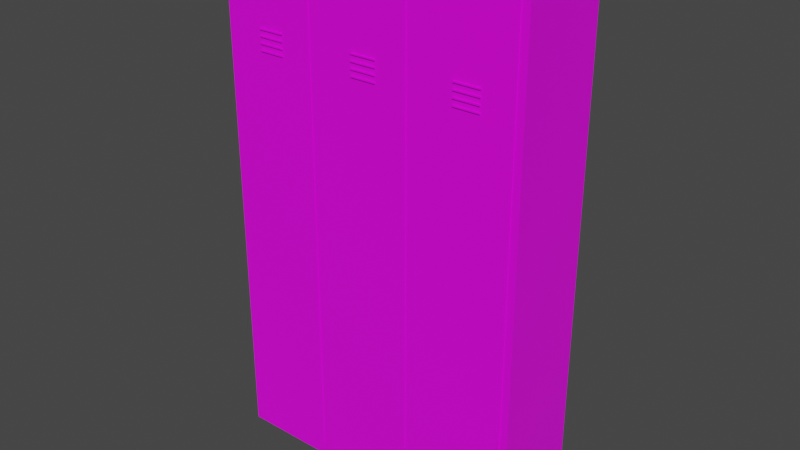 # Source: Locker.blend  (saved by Blender 2.82.7; exported with 4.5.12 LTS)
import bpy
from mathutils import Matrix  # noqa: F401  (used for matrix-valued properties, if any)

bpy.ops.wm.read_factory_settings(use_empty=True)
scene = bpy.context.scene
scene.name = 'Scene'

# ---- collections
col_collection = bpy.data.collections.new('Collection'); scene.collection.children.link(col_collection)

# ---- images (referenced by path relative to the original .blend; pixels are not part of the script)
import os
ASSET_DIR = os.environ.get("B2B_ASSET_DIR", "")  # directory of the original .blend (textures are referenced by path, not embedded)
HERE = os.path.dirname(os.path.abspath(__file__))  # packed textures are extracted next to this script under _unpacked/

def load_image(name, relpath, width, height, colorspace="sRGB"):
    """Load a texture the original file referenced (path relative to the .blend, or extracted next to this script)."""
    p = next((c for c in (os.path.join(HERE, relpath), os.path.join(ASSET_DIR, relpath)) if relpath and os.path.exists(c)), "")
    if p:
        img = bpy.data.images.load(p, check_existing=True)
        img.name = name
    else:  # same state as the original file: an image datablock whose file is absent (Cycles renders it pink)
        img = bpy.data.images.new(name, width, height)
        img.source = "FILE"
        img.filepath = "//" + (relpath or name)
    img.colorspace_settings.name = colorspace
    return img
img_casier1_png = load_image('casier1.png', 'casier1.png', 1024, 1024, 'sRGB')

# ---- materials (node trees are filled in below, after node groups)
mat_material = bpy.data.materials.new('Material')
mat_material.alpha_threshold = 0.0
mat_material.use_transparent_shadow = False
mat_material.line_color = (0.0, 0.0, 0.0, 1.0)

# ---- material node trees
mat_material.use_nodes = True; mat_material.node_tree.nodes.clear()
_N = mat_material.node_tree.nodes; _L = mat_material.node_tree.links
n0 = _N.new('ShaderNodeOutputMaterial'); n0.name = 'Material Output'; n0.location = (300, 300)
n1 = _N.new('ShaderNodeBsdfPrincipled'); n1.name = 'Principled BSDF'; n1.location = (10, 300)
n1.distribution = 'GGX'
n1.subsurface_method = 'BURLEY'
n1.inputs[2].default_value = 0.4
n1.inputs[3].default_value = 1.45
n1.inputs[27].default_value = (0.0, 0.0, 0.0, 1.0)
n1.inputs[28].default_value = 1.0
n2 = _N.new('ShaderNodeTexImage'); n2.name = 'Image Texture'; n2.location = (-280, 275)
n2.image = img_casier1_png
_L.new(n1.outputs[0], n0.inputs[0])
_L.new(n2.outputs[0], n1.inputs[0])
n0.is_active_output = True

# ---- world
world_world = bpy.data.worlds.new('World'); scene.world = world_world
world_world.use_nodes = True; world_world.node_tree.nodes.clear()
_N = world_world.node_tree.nodes; _L = world_world.node_tree.links
n0 = _N.new('ShaderNodeOutputWorld'); n0.name = 'World Output'; n0.location = (300, 300)
n1 = _N.new('ShaderNodeBackground'); n1.name = 'Background'; n1.location = (10, 300)
n1.inputs[0].default_value = (0.05088, 0.05088, 0.05088, 1.0)
_L.new(n1.outputs[0], n0.inputs[0])
n0.is_active_output = True
world_world.color = (0.05088, 0.05088, 0.05088)
world_world.use_sun_shadow = False
world_world.sun_shadow_jitter_overblur = 0.0

# ---- meshes
me_cube_002 = bpy.data.meshes.new('Cube.002')
me_cube_002.from_pydata([(1.0, 0.18, 1.0), (1.0, 0.18, -1.0), (1.0, -0.18, 1.0), (1.0, -0.18, -1.0), (0.6, 0.18, 1.0), (0.6, 0.18, -1.0), (0.6, -0.18, 1.0), (0.6, -0.18, -1.0), (0.6, -0.18, 1.0), (0.6, -0.18, 0.95), (1.0, -0.18, 0.95), (0.6, -0.18, 0.95), (0.63, -0.18, 0.95), (1.0, -0.18, 0.95), (0.97, -0.18, 0.95), (0.6, -0.18, -0.95), (1.0, -0.18, -0.95), (0.63, -0.18, -0.95), (0.97, -0.18, -0.95), (0.63, -0.1822, 0.95), (0.97, -0.1822, 0.95), (0.63, -0.1822, -0.95), (0.97, -0.1822, -0.95), (0.75, -0.1822, 0.65), (0.85, -0.1822, 0.65), (0.75, -0.1822, 0.655), (0.85, -0.1822, 0.655), (0.75, -0.1822, 0.65), (0.85, -0.1822, 0.65), (0.75, -0.1822, 0.655), (0.85, -0.1822, 0.655), (0.75, -0.1822, 0.65), (0.85, -0.1822, 0.65), (0.75, -0.1822, 0.655), (0.85, -0.1822, 0.655), (0.75, -0.1822, 0.65), (0.85, -0.1822, 0.65), (0.75, -0.1822, 0.655), (0.85, -0.1822, 0.655), (0.75, -0.1822, 0.65), (0.85, -0.1822, 0.65), (0.75, -0.1822, 0.655), (0.85, -0.1822, 0.655), (0.75, -0.1822, 0.65), (0.85, -0.1822, 0.65), (0.75, -0.1822, 0.655), (0.85, -0.1822, 0.655), (0.75, -0.1822, 0.65), (0.85, -0.1822, 0.65), (0.75, -0.1822, 0.655), (0.85, -0.1822, 0.655), (0.75, -0.1822, 0.65), (0.85, -0.1822, 0.65), (0.75, -0.1822, 0.655), (0.85, -0.1822, 0.655), (0.75, -0.1822, 0.65), (0.85, -0.1822, 0.65), (0.75, -0.1822, 0.655), (0.85, -0.1822, 0.655), (0.75, -0.1872, 0.65), (0.85, -0.1872, 0.65), (0.75, -0.1872, 0.655), (0.85, -0.1872, 0.655), (0.75, -0.1822, 0.625), (0.85, -0.1822, 0.625), (0.75, -0.1822, 0.63), (0.85, -0.1822, 0.63), (0.75, -0.1822, 0.625), (0.85, -0.1822, 0.625), (0.75, -0.1822, 0.63), (0.85, -0.1822, 0.63), (0.75, -0.1872, 0.625), (0.85, -0.1872, 0.625), (0.75, -0.1872, 0.63), (0.85, -0.1872, 0.63), (0.75, -0.1822, 0.6), (0.75, -0.1822, 0.6), (0.85, -0.1822, 0.6), (0.75, -0.1822, 0.605), (0.85, -0.1822, 0.605), (0.75, -0.1872, 0.6), (0.85, -0.1872, 0.6), (0.75, -0.1872, 0.605), (0.85, -0.1872, 0.605), (0.75, -0.1822, 0.575), (0.85, -0.1822, 0.575), (0.75, -0.1822, 0.58), (0.85, -0.1822, 0.58), (0.75, -0.1872, 0.575), (0.85, -0.1872, 0.575), (0.75, -0.1872, 0.58), (0.85, -0.1872, 0.58), (0.2, 0.18, 1.0), (0.2, 0.18, -1.0), (0.2, -0.18, 1.0), (0.2, -0.18, -1.0), (-0.2, 0.18, 1.0), (-0.2, 0.18, -1.0), (-0.2, -0.18, 1.0), (-0.2, -0.18, -1.0), (-0.2, -0.18, 1.0), (-0.2, -0.18, 0.95), (0.2, -0.18, 0.95), (-0.2, -0.18, 0.95), (-0.17, -0.18, 0.95), (0.2, -0.18, 0.95), (0.17, -0.18, 0.95), (-0.2, -0.18, -0.95), (0.2, -0.18, -0.95), (-0.17, -0.18, -0.95), (0.17, -0.18, -0.95), (-0.17, -0.1822, 0.95), (0.17, -0.1822, 0.95), (-0.17, -0.1822, -0.95), (0.17, -0.1822, -0.95), (-0.05, -0.1822, 0.65), (0.05, -0.1822, 0.65), (-0.05, -0.1822, 0.655), (0.05, -0.1822, 0.655), (-0.05, -0.1822, 0.65), (0.05, -0.1822, 0.65), (-0.05, -0.1822, 0.655), (0.05, -0.1822, 0.655), (-0.05, -0.1822, 0.65), (0.05, -0.1822, 0.65), (-0.05, -0.1822, 0.655), (0.05, -0.1822, 0.655), (-0.05, -0.1822, 0.65), (0.05, -0.1822, 0.65), (-0.05, -0.1822, 0.655), (0.05, -0.1822, 0.655), (-0.05, -0.1822, 0.65), (0.05, -0.1822, 0.65), (-0.05, -0.1822, 0.655), (0.05, -0.1822, 0.655), (-0.05, -0.1822, 0.65), (0.05, -0.1822, 0.65), (-0.05, -0.1822, 0.655), (0.05, -0.1822, 0.655), (-0.05, -0.1822, 0.65), (0.05, -0.1822, 0.65), (-0.05, -0.1822, 0.655), (0.05, -0.1822, 0.655), (-0.05, -0.1822, 0.65), (0.05, -0.1822, 0.65), (-0.05, -0.1822, 0.655), (0.05, -0.1822, 0.655), (-0.05, -0.1822, 0.65), (0.05, -0.1822, 0.65), (-0.05, -0.1822, 0.655), (0.05, -0.1822, 0.655), (-0.05, -0.1872, 0.65), (0.05, -0.1872, 0.65), (-0.05, -0.1872, 0.655), (0.05, -0.1872, 0.655), (-0.05, -0.1822, 0.625), (0.05, -0.1822, 0.625), (-0.05, -0.1822, 0.63), (0.05, -0.1822, 0.63), (-0.05, -0.1822, 0.625), (0.05, -0.1822, 0.625), (-0.05, -0.1822, 0.63), (0.05, -0.1822, 0.63), (-0.05, -0.1872, 0.625), (0.05, -0.1872, 0.625), (-0.05, -0.1872, 0.63), (0.05, -0.1872, 0.63), (-0.05, -0.1822, 0.6), (-0.05, -0.1822, 0.6), (0.05, -0.1822, 0.6), (-0.05, -0.1822, 0.605), (0.05, -0.1822, 0.605), (-0.05, -0.1872, 0.6), (0.05, -0.1872, 0.6), (-0.05, -0.1872, 0.605), (0.05, -0.1872, 0.605), (-0.05, -0.1822, 0.575), (0.05, -0.1822, 0.575), (-0.05, -0.1822, 0.58), (0.05, -0.1822, 0.58), (-0.05, -0.1872, 0.575), (0.05, -0.1872, 0.575), (-0.05, -0.1872, 0.58), (0.05, -0.1872, 0.58), (0.6, 0.18, 1.0), (0.6, 0.18, -1.0), (0.6, -0.18, 1.0), (0.6, -0.18, -1.0), (0.2, 0.18, 1.0), (0.2, 0.18, -1.0), (0.2, -0.18, 1.0), (0.2, -0.18, -1.0), (0.2, -0.18, 1.0), (0.2, -0.18, 0.95), (0.6, -0.18, 0.95), (0.2, -0.18, 0.95), (0.23, -0.18, 0.95), (0.6, -0.18, 0.95), (0.57, -0.18, 0.95), (0.2, -0.18, -0.95), (0.6, -0.18, -0.95), (0.23, -0.18, -0.95), (0.57, -0.18, -0.95), (0.23, -0.1822, 0.95), (0.57, -0.1822, 0.95), (0.23, -0.1822, -0.95), (0.57, -0.1822, -0.95), (0.35, -0.1822, 0.65), (0.45, -0.1822, 0.65), (0.35, -0.1822, 0.655), (0.45, -0.1822, 0.655), (0.35, -0.1822, 0.65), (0.45, -0.1822, 0.65), (0.35, -0.1822, 0.655), (0.45, -0.1822, 0.655), (0.35, -0.1822, 0.65), (0.45, -0.1822, 0.65), (0.35, -0.1822, 0.655), (0.45, -0.1822, 0.655), (0.35, -0.1822, 0.65), (0.45, -0.1822, 0.65), (0.35, -0.1822, 0.655), (0.45, -0.1822, 0.655), (0.35, -0.1822, 0.65), (0.45, -0.1822, 0.65), (0.35, -0.1822, 0.655), (0.45, -0.1822, 0.655), (0.35, -0.1822, 0.65), (0.45, -0.1822, 0.65), (0.35, -0.1822, 0.655), (0.45, -0.1822, 0.655), (0.35, -0.1822, 0.65), (0.45, -0.1822, 0.65), (0.35, -0.1822, 0.655), (0.45, -0.1822, 0.655), (0.35, -0.1822, 0.65), (0.45, -0.1822, 0.65), (0.35, -0.1822, 0.655), (0.45, -0.1822, 0.655), (0.35, -0.1822, 0.65), (0.45, -0.1822, 0.65), (0.35, -0.1822, 0.655), (0.45, -0.1822, 0.655), (0.35, -0.1872, 0.65), (0.45, -0.1872, 0.65), (0.35, -0.1872, 0.655), (0.45, -0.1872, 0.655), (0.35, -0.1822, 0.625), (0.45, -0.1822, 0.625), (0.35, -0.1822, 0.63), (0.45, -0.1822, 0.63), (0.35, -0.1822, 0.625), (0.45, -0.1822, 0.625), (0.35, -0.1822, 0.63), (0.45, -0.1822, 0.63), (0.35, -0.1872, 0.625), (0.45, -0.1872, 0.625), (0.35, -0.1872, 0.63), (0.45, -0.1872, 0.63), (0.35, -0.1822, 0.6), (0.35, -0.1822, 0.6), (0.45, -0.1822, 0.6), (0.35, -0.1822, 0.605), (0.45, -0.1822, 0.605), (0.35, -0.1872, 0.6), (0.45, -0.1872, 0.6), (0.35, -0.1872, 0.605), (0.45, -0.1872, 0.605), (0.35, -0.1822, 0.575), (0.45, -0.1822, 0.575), (0.35, -0.1822, 0.58), (0.45, -0.1822, 0.58), (0.35, -0.1872, 0.575), (0.45, -0.1872, 0.575), (0.35, -0.1872, 0.58), (0.45, -0.1872, 0.58)], [], [(0, 4, 6, 2), (3, 2, 6, 7), (7, 6, 4, 5), (5, 1, 3, 7), (1, 0, 2, 3), (5, 4, 0, 1), (14, 18, 17, 12), (20, 22, 21, 19), (18, 14, 20, 22), (12, 17, 21, 19), (17, 18, 22, 21), (14, 12, 19, 20), (24, 23, 25, 26), (28, 32, 31, 27), (25, 29, 30, 26), (24, 28, 27, 23), (26, 30, 28, 24), (23, 27, 29, 25), (34, 38, 36, 32), (30, 34, 32, 28), (27, 31, 33, 29), (29, 33, 34, 30), (37, 41, 42, 38), (31, 35, 37, 33), (33, 37, 38, 34), (32, 36, 35, 31), (42, 46, 44, 40), (36, 40, 39, 35), (38, 42, 40, 36), (35, 39, 41, 37), (43, 47, 49, 45), (39, 43, 45, 41), (41, 45, 46, 42), (40, 44, 43, 39), (49, 53, 54, 50), (45, 49, 50, 46), (44, 48, 47, 43), (46, 50, 48, 44), (54, 58, 56, 52), (48, 52, 51, 47), (50, 54, 52, 48), (47, 51, 53, 49), (57, 61, 62, 58), (51, 55, 57, 53), (53, 57, 58, 54), (52, 56, 55, 51), (60, 62, 61, 59), (56, 60, 59, 55), (58, 62, 60, 56), (55, 59, 61, 57), (64, 63, 65, 66), (67, 71, 73, 69), (66, 70, 68, 64), (63, 67, 69, 65), (65, 69, 70, 66), (64, 68, 67, 63), (72, 74, 73, 71), (69, 73, 74, 70), (68, 72, 71, 67), (70, 74, 72, 68), (77, 76, 78, 79), (81, 83, 82, 80), (79, 83, 81, 77), (76, 80, 82, 78), (78, 82, 83, 79), (77, 81, 80, 76), (85, 84, 86, 87), (89, 91, 90, 88), (86, 90, 91, 87), (85, 89, 88, 84), (87, 91, 89, 85), (84, 88, 90, 86), (92, 96, 98, 94), (95, 94, 98, 99), (99, 98, 96, 97), (97, 93, 95, 99), (93, 92, 94, 95), (97, 96, 92, 93), (106, 110, 109, 104), (112, 114, 113, 111), (110, 106, 112, 114), (104, 109, 113, 111), (109, 110, 114, 113), (106, 104, 111, 112), (116, 115, 117, 118), (120, 124, 123, 119), (117, 121, 122, 118), (116, 120, 119, 115), (118, 122, 120, 116), (115, 119, 121, 117), (126, 130, 128, 124), (122, 126, 124, 120), (119, 123, 125, 121), (121, 125, 126, 122), (129, 133, 134, 130), (123, 127, 129, 125), (125, 129, 130, 126), (124, 128, 127, 123), (134, 138, 136, 132), (128, 132, 131, 127), (130, 134, 132, 128), (127, 131, 133, 129), (135, 139, 141, 137), (131, 135, 137, 133), (133, 137, 138, 134), (132, 136, 135, 131), (141, 145, 146, 142), (137, 141, 142, 138), (136, 140, 139, 135), (138, 142, 140, 136), (146, 150, 148, 144), (140, 144, 143, 139), (142, 146, 144, 140), (139, 143, 145, 141), (149, 153, 154, 150), (143, 147, 149, 145), (145, 149, 150, 146), (144, 148, 147, 143), (152, 154, 153, 151), (148, 152, 151, 147), (150, 154, 152, 148), (147, 151, 153, 149), (156, 155, 157, 158), (159, 163, 165, 161), (158, 162, 160, 156), (155, 159, 161, 157), (157, 161, 162, 158), (156, 160, 159, 155), (164, 166, 165, 163), (161, 165, 166, 162), (160, 164, 163, 159), (162, 166, 164, 160), (169, 168, 170, 171), (173, 175, 174, 172), (171, 175, 173, 169), (168, 172, 174, 170), (170, 174, 175, 171), (169, 173, 172, 168), (177, 176, 178, 179), (181, 183, 182, 180), (178, 182, 183, 179), (177, 181, 180, 176), (179, 183, 181, 177), (176, 180, 182, 178), (184, 188, 190, 186), (187, 186, 190, 191), (191, 190, 188, 189), (189, 185, 187, 191), (185, 184, 186, 187), (189, 188, 184, 185), (198, 202, 201, 196), (204, 206, 205, 203), (202, 198, 204, 206), (196, 201, 205, 203), (201, 202, 206, 205), (198, 196, 203, 204), (208, 207, 209, 210), (212, 216, 215, 211), (209, 213, 214, 210), (208, 212, 211, 207), (210, 214, 212, 208), (207, 211, 213, 209), (218, 222, 220, 216), (214, 218, 216, 212), (211, 215, 217, 213), (213, 217, 218, 214), (221, 225, 226, 222), (215, 219, 221, 217), (217, 221, 222, 218), (216, 220, 219, 215), (226, 230, 228, 224), (220, 224, 223, 219), (222, 226, 224, 220), (219, 223, 225, 221), (227, 231, 233, 229), (223, 227, 229, 225), (225, 229, 230, 226), (224, 228, 227, 223), (233, 237, 238, 234), (229, 233, 234, 230), (228, 232, 231, 227), (230, 234, 232, 228), (238, 242, 240, 236), (232, 236, 235, 231), (234, 238, 236, 232), (231, 235, 237, 233), (241, 245, 246, 242), (235, 239, 241, 237), (237, 241, 242, 238), (236, 240, 239, 235), (244, 246, 245, 243), (240, 244, 243, 239), (242, 246, 244, 240), (239, 243, 245, 241), (248, 247, 249, 250), (251, 255, 257, 253), (250, 254, 252, 248), (247, 251, 253, 249), (249, 253, 254, 250), (248, 252, 251, 247), (256, 258, 257, 255), (253, 257, 258, 254), (252, 256, 255, 251), (254, 258, 256, 252), (261, 260, 262, 263), (265, 267, 266, 264), (263, 267, 265, 261), (260, 264, 266, 262), (262, 266, 267, 263), (261, 265, 264, 260), (269, 268, 270, 271), (273, 275, 274, 272), (270, 274, 275, 271), (269, 273, 272, 268), (271, 275, 273, 269), (268, 272, 274, 270)])
_uv = me_cube_002.uv_layers.new(name='UVMap')
_uv.uv.foreach_set('vector', [0.9977, 0.8286, 0.9977, 0.9975, 0.8416, 0.9975, 0.8416, 0.8286, 0.002601, 0.8569, 0.002601, 0.01266, 0.176, 0.01266, 0.176, 0.8569, 0.3595, 0.8569, 0.3595, 0.01266, 0.5155, 0.01266, 0.5155, 0.8569, 0.6809, 0.9975, 0.6809, 0.8286, 0.8369, 0.8286, 0.8369, 0.9975, 0.6762, 0.01266, 0.6762, 0.8569, 0.5202, 0.8569, 0.5202, 0.01266, 0.1812, 0.8569, 0.1812, 0.01266, 0.3545, 0.01266, 0.3545, 0.8569, 0.9799, 0.01203, 0.9799, 0.8141, 0.8326, 0.8141, 0.8326, 0.01203, 0.6808, 0.01203, 0.6808, 0.8141, 0.8281, 0.8141, 0.8281, 0.01203, 0.9831, 0.8141, 0.9831, 0.01203, 0.9841, 0.01203, 0.9841, 0.8141, 0.9831, 0.01203, 0.9831, 0.8141, 0.9822, 0.8141, 0.9822, 0.01203, 0.9851, 0.15, 0.9851, 0.2935, 0.9841, 0.2935, 0.9841, 0.15, 0.9841, 0.1457, 0.9841, 0.002153, 0.9851, 0.002153, 0.9851, 0.1457, 0.02906, 0.8702, 0.02906, 0.9124, 0.03123, 0.9124, 0.03123, 0.8702, 0.0, 0.0, 0.0, 0.0, 0.0, 0.0, 0.0, 0.0, 0.0, 0.0, 0.0, 0.0, 0.0, 0.0, 0.0, 0.0, 0.0, 0.0, 0.0, 0.0, 0.0, 0.0, 0.0, 0.0, 0.0, 0.0, 0.0, 0.0, 0.0, 0.0, 0.0, 0.0, 0.0, 0.0, 0.0, 0.0, 0.0, 0.0, 0.0, 0.0, 0.0, 0.0, 0.0, 0.0, 0.0, 0.0, 0.0, 0.0, 0.0, 0.0, 0.0, 0.0, 0.0, 0.0, 0.0, 0.0, 0.0, 0.0, 0.0, 0.0, 0.0, 0.0, 0.0, 0.0, 0.0, 0.0, 0.0, 0.0, 0.0, 0.0, 0.0, 0.0, 0.0, 0.0, 0.0, 0.0, 0.0, 0.0, 0.0, 0.0, 0.0, 0.0, 0.0, 0.0, 0.0, 0.0, 0.0, 0.0, 0.0, 0.0, 0.0, 0.0, 0.0, 0.0, 0.0, 0.0, 0.0, 0.0, 0.0, 0.0, 0.0, 0.0, 0.0, 0.0, 0.0, 0.0, 0.0, 0.0, 0.0, 0.0, 0.0, 0.0, 0.0, 0.0, 0.0, 0.0, 0.0, 0.0, 0.0, 0.0, 0.0, 0.0, 0.0, 0.0, 0.0, 0.0, 0.0, 0.0, 0.0, 0.0, 0.0, 0.0, 0.0, 0.0, 0.0, 0.0, 0.0, 0.0, 0.0, 0.0, 0.0, 0.0, 0.0, 0.0, 0.0, 0.0, 0.0, 0.0, 0.0, 0.0, 0.0, 0.0, 0.0, 0.0, 0.0, 0.0, 0.0, 0.0, 0.0, 0.0, 0.0, 0.0, 0.0, 0.0, 0.0, 0.0, 0.0, 0.0, 0.0, 0.0, 0.0, 0.0, 0.0, 0.0, 0.0, 0.0, 0.0, 0.0, 0.0, 0.0, 0.0, 0.0, 0.0, 0.0, 0.0, 0.0, 0.0, 0.0, 0.0, 0.0, 0.0, 0.0, 0.0, 0.0, 0.0, 0.0, 0.0, 0.0, 0.0, 0.0, 0.0, 0.0, 0.0, 0.0, 0.0, 0.0, 0.0, 0.0, 0.0, 0.0, 0.0, 0.0, 0.0, 0.0, 0.0, 0.0, 0.0, 0.0, 0.0, 0.0, 0.0, 0.0, 0.0, 0.0, 0.0, 0.0, 0.0, 0.0, 0.0, 0.0, 0.0, 0.0, 0.01784, 0.8702, 0.01567, 0.8702, 0.01567, 0.9124, 0.01784, 0.9124, 0.0, 0.0, 0.0, 0.0, 0.0, 0.0, 0.0, 0.0, 0.0, 0.0, 0.0, 0.0, 0.0, 0.0, 0.0, 0.0, 0.0, 0.0, 0.0, 0.0, 0.0, 0.0, 0.0, 0.0, 0.03353, 0.9124, 0.03569, 0.9124, 0.03569, 0.8702, 0.03353, 0.8702, 0.01343, 0.9124, 0.0156, 0.9124, 0.0156, 0.8702, 0.01343, 0.8702, 0.04022, 0.8696, 0.04022, 0.8717, 0.04239, 0.8717, 0.04239, 0.8696, 0.04685, 0.8717, 0.04685, 0.8696, 0.04469, 0.8696, 0.04469, 0.8717, 0.02237, 0.8702, 0.02237, 0.9124, 0.02453, 0.9124, 0.02453, 0.8702, 0.04909, 0.8717, 0.04909, 0.8696, 0.04692, 0.8696, 0.04692, 0.8717, 0.0, 0.0, 0.0, 0.0, 0.0, 0.0, 0.0, 0.0, 0.0, 0.0, 0.0, 0.0, 0.0, 0.0, 0.0, 0.0, 0.0, 0.0, 0.0, 0.0, 0.0, 0.0, 0.0, 0.0, 0.0, 0.0, 0.0, 0.0, 0.0, 0.0, 0.0, 0.0, 0.0179, 0.9124, 0.02007, 0.9124, 0.02007, 0.8702, 0.0179, 0.8702, 0.01114, 0.8702, 0.008967, 0.8702, 0.008967, 0.9124, 0.01114, 0.9124, 3.253e-05, 0.9124, 0.002201, 0.9124, 0.002201, 0.8702, 3.253e-05, 0.8702, 0.04246, 0.8696, 0.04246, 0.8717, 0.04462, 0.8717, 0.04462, 0.8696, 0.0246, 0.8702, 0.0246, 0.9124, 0.02677, 0.9124, 0.02677, 0.8702, 0.02683, 0.9124, 0.029, 0.9124, 0.029, 0.8702, 0.02683, 0.8702, 0.03576, 0.8696, 0.03576, 0.8717, 0.03793, 0.8717, 0.03793, 0.8696, 0.05132, 0.8717, 0.05132, 0.8696, 0.04915, 0.8696, 0.04915, 0.8717, 0.01337, 0.8702, 0.0112, 0.8702, 0.0112, 0.9124, 0.01337, 0.9124, 0.002266, 0.9124, 0.004435, 0.9124, 0.004435, 0.8702, 0.002266, 0.8702, 0.03129, 0.8702, 0.03129, 0.9124, 0.03346, 0.9124, 0.03346, 0.8702, 0.02013, 0.9124, 0.0223, 0.9124, 0.0223, 0.8702, 0.02013, 0.8702, 0.006669, 0.8702, 0.0045, 0.8702, 0.0045, 0.9124, 0.006669, 0.9124, 0.006734, 0.9124, 0.008902, 0.9124, 0.008902, 0.8702, 0.006734, 0.8702, 0.05138, 0.8696, 0.05138, 0.8717, 0.05355, 0.8717, 0.05355, 0.8696, 0.04016, 0.8717, 0.04016, 0.8696, 0.03799, 0.8696, 0.03799, 0.8717, 0.9977, 0.8286, 0.9977, 0.9975, 0.8416, 0.9975, 0.8416, 0.8286, 0.002601, 0.8569, 0.002601, 0.01266, 0.176, 0.01266, 0.176, 0.8569, 0.3595, 0.8569, 0.3595, 0.01266, 0.5155, 0.01266, 0.5155, 0.8569, 0.6809, 0.9975, 0.6809, 0.8286, 0.8369, 0.8286, 0.8369, 0.9975, 0.6762, 0.01266, 0.6762, 0.8569, 0.5202, 0.8569, 0.5202, 0.01266, 0.1812, 0.8569, 0.1812, 0.01266, 0.3545, 0.01266, 0.3545, 0.8569, 0.9799, 0.01203, 0.9799, 0.8141, 0.8326, 0.8141, 0.8326, 0.01203, 0.6808, 0.01203, 0.6808, 0.8141, 0.8281, 0.8141, 0.8281, 0.01203, 0.9831, 0.8141, 0.9831, 0.01203, 0.9841, 0.01203, 0.9841, 0.8141, 0.9831, 0.01203, 0.9831, 0.8141, 0.9822, 0.8141, 0.9822, 0.01203, 0.9851, 0.15, 0.9851, 0.2935, 0.9841, 0.2935, 0.9841, 0.15, 0.9841, 0.1457, 0.9841, 0.002153, 0.9851, 0.002153, 0.9851, 0.1457, 0.02906, 0.8702, 0.02906, 0.9124, 0.03123, 0.9124, 0.03123, 0.8702, 0.0, 0.0, 0.0, 0.0, 0.0, 0.0, 0.0, 0.0, 0.0, 0.0, 0.0, 0.0, 0.0, 0.0, 0.0, 0.0, 0.0, 0.0, 0.0, 0.0, 0.0, 0.0, 0.0, 0.0, 0.0, 0.0, 0.0, 0.0, 0.0, 0.0, 0.0, 0.0, 0.0, 0.0, 0.0, 0.0, 0.0, 0.0, 0.0, 0.0, 0.0, 0.0, 0.0, 0.0, 0.0, 0.0, 0.0, 0.0, 0.0, 0.0, 0.0, 0.0, 0.0, 0.0, 0.0, 0.0, 0.0, 0.0, 0.0, 0.0, 0.0, 0.0, 0.0, 0.0, 0.0, 0.0, 0.0, 0.0, 0.0, 0.0, 0.0, 0.0, 0.0, 0.0, 0.0, 0.0, 0.0, 0.0, 0.0, 0.0, 0.0, 0.0, 0.0, 0.0, 0.0, 0.0, 0.0, 0.0, 0.0, 0.0, 0.0, 0.0, 0.0, 0.0, 0.0, 0.0, 0.0, 0.0, 0.0, 0.0, 0.0, 0.0, 0.0, 0.0, 0.0, 0.0, 0.0, 0.0, 0.0, 0.0, 0.0, 0.0, 0.0, 0.0, 0.0, 0.0, 0.0, 0.0, 0.0, 0.0, 0.0, 0.0, 0.0, 0.0, 0.0, 0.0, 0.0, 0.0, 0.0, 0.0, 0.0, 0.0, 0.0, 0.0, 0.0, 0.0, 0.0, 0.0, 0.0, 0.0, 0.0, 0.0, 0.0, 0.0, 0.0, 0.0, 0.0, 0.0, 0.0, 0.0, 0.0, 0.0, 0.0, 0.0, 0.0, 0.0, 0.0, 0.0, 0.0, 0.0, 0.0, 0.0, 0.0, 0.0, 0.0, 0.0, 0.0, 0.0, 0.0, 0.0, 0.0, 0.0, 0.0, 0.0, 0.0, 0.0, 0.0, 0.0, 0.0, 0.0, 0.0, 0.0, 0.0, 0.0, 0.0, 0.0, 0.0, 0.0, 0.0, 0.0, 0.0, 0.0, 0.0, 0.0, 0.0, 0.0, 0.0, 0.0, 0.0, 0.0, 0.0, 0.0, 0.0, 0.0, 0.0, 0.0, 0.0, 0.0, 0.0, 0.0, 0.0, 0.0, 0.0, 0.0, 0.0, 0.0, 0.0, 0.0, 0.0, 0.0, 0.0, 0.0, 0.0, 0.0, 0.0, 0.0, 0.0, 0.0, 0.0, 0.0, 0.0, 0.0, 0.01784, 0.8702, 0.01567, 0.8702, 0.01567, 0.9124, 0.01784, 0.9124, 0.0, 0.0, 0.0, 0.0, 0.0, 0.0, 0.0, 0.0, 0.0, 0.0, 0.0, 0.0, 0.0, 0.0, 0.0, 0.0, 0.0, 0.0, 0.0, 0.0, 0.0, 0.0, 0.0, 0.0, 0.03353, 0.9124, 0.03569, 0.9124, 0.03569, 0.8702, 0.03353, 0.8702, 0.01343, 0.9124, 0.0156, 0.9124, 0.0156, 0.8702, 0.01343, 0.8702, 0.04022, 0.8696, 0.04022, 0.8717, 0.04239, 0.8717, 0.04239, 0.8696, 0.04685, 0.8717, 0.04685, 0.8696, 0.04469, 0.8696, 0.04469, 0.8717, 0.02237, 0.8702, 0.02237, 0.9124, 0.02453, 0.9124, 0.02453, 0.8702, 0.04909, 0.8717, 0.04909, 0.8696, 0.04692, 0.8696, 0.04692, 0.8717, 0.0, 0.0, 0.0, 0.0, 0.0, 0.0, 0.0, 0.0, 0.0, 0.0, 0.0, 0.0, 0.0, 0.0, 0.0, 0.0, 0.0, 0.0, 0.0, 0.0, 0.0, 0.0, 0.0, 0.0, 0.0, 0.0, 0.0, 0.0, 0.0, 0.0, 0.0, 0.0, 0.0179, 0.9124, 0.02007, 0.9124, 0.02007, 0.8702, 0.0179, 0.8702, 0.01114, 0.8702, 0.008967, 0.8702, 0.008967, 0.9124, 0.01114, 0.9124, 3.253e-05, 0.9124, 0.002201, 0.9124, 0.002201, 0.8702, 3.253e-05, 0.8702, 0.04246, 0.8696, 0.04246, 0.8717, 0.04462, 0.8717, 0.04462, 0.8696, 0.0246, 0.8702, 0.0246, 0.9124, 0.02677, 0.9124, 0.02677, 0.8702, 0.02683, 0.9124, 0.029, 0.9124, 0.029, 0.8702, 0.02683, 0.8702, 0.03576, 0.8696, 0.03576, 0.8717, 0.03793, 0.8717, 0.03793, 0.8696, 0.05132, 0.8717, 0.05132, 0.8696, 0.04915, 0.8696, 0.04915, 0.8717, 0.01337, 0.8702, 0.0112, 0.8702, 0.0112, 0.9124, 0.01337, 0.9124, 0.002266, 0.9124, 0.004435, 0.9124, 0.004435, 0.8702, 0.002266, 0.8702, 0.03129, 0.8702, 0.03129, 0.9124, 0.03346, 0.9124, 0.03346, 0.8702, 0.02013, 0.9124, 0.0223, 0.9124, 0.0223, 0.8702, 0.02013, 0.8702, 0.006669, 0.8702, 0.0045, 0.8702, 0.0045, 0.9124, 0.006669, 0.9124, 0.006734, 0.9124, 0.008902, 0.9124, 0.008902, 0.8702, 0.006734, 0.8702, 0.05138, 0.8696, 0.05138, 0.8717, 0.05355, 0.8717, 0.05355, 0.8696, 0.04016, 0.8717, 0.04016, 0.8696, 0.03799, 0.8696, 0.03799, 0.8717, 0.9977, 0.8286, 0.9977, 0.9975, 0.8416, 0.9975, 0.8416, 0.8286, 0.002601, 0.8569, 0.002601, 0.01266, 0.176, 0.01266, 0.176, 0.8569, 0.3595, 0.8569, 0.3595, 0.01266, 0.5155, 0.01266, 0.5155, 0.8569, 0.6809, 0.9975, 0.6809, 0.8286, 0.8369, 0.8286, 0.8369, 0.9975, 0.6762, 0.01266, 0.6762, 0.8569, 0.5202, 0.8569, 0.5202, 0.01266, 0.1812, 0.8569, 0.1812, 0.01266, 0.3545, 0.01266, 0.3545, 0.8569, 0.9799, 0.01203, 0.9799, 0.8141, 0.8326, 0.8141, 0.8326, 0.01203, 0.6808, 0.01203, 0.6808, 0.8141, 0.8281, 0.8141, 0.8281, 0.01203, 0.9831, 0.8141, 0.9831, 0.01203, 0.9841, 0.01203, 0.9841, 0.8141, 0.9831, 0.01203, 0.9831, 0.8141, 0.9822, 0.8141, 0.9822, 0.01203, 0.9851, 0.15, 0.9851, 0.2935, 0.9841, 0.2935, 0.9841, 0.15, 0.9841, 0.1457, 0.9841, 0.002153, 0.9851, 0.002153, 0.9851, 0.1457, 0.02906, 0.8702, 0.02906, 0.9124, 0.03123, 0.9124, 0.03123, 0.8702, 0.0, 0.0, 0.0, 0.0, 0.0, 0.0, 0.0, 0.0, 0.0, 0.0, 0.0, 0.0, 0.0, 0.0, 0.0, 0.0, 0.0, 0.0, 0.0, 0.0, 0.0, 0.0, 0.0, 0.0, 0.0, 0.0, 0.0, 0.0, 0.0, 0.0, 0.0, 0.0, 0.0, 0.0, 0.0, 0.0, 0.0, 0.0, 0.0, 0.0, 0.0, 0.0, 0.0, 0.0, 0.0, 0.0, 0.0, 0.0, 0.0, 0.0, 0.0, 0.0, 0.0, 0.0, 0.0, 0.0, 0.0, 0.0, 0.0, 0.0, 0.0, 0.0, 0.0, 0.0, 0.0, 0.0, 0.0, 0.0, 0.0, 0.0, 0.0, 0.0, 0.0, 0.0, 0.0, 0.0, 0.0, 0.0, 0.0, 0.0, 0.0, 0.0, 0.0, 0.0, 0.0, 0.0, 0.0, 0.0, 0.0, 0.0, 0.0, 0.0, 0.0, 0.0, 0.0, 0.0, 0.0, 0.0, 0.0, 0.0, 0.0, 0.0, 0.0, 0.0, 0.0, 0.0, 0.0, 0.0, 0.0, 0.0, 0.0, 0.0, 0.0, 0.0, 0.0, 0.0, 0.0, 0.0, 0.0, 0.0, 0.0, 0.0, 0.0, 0.0, 0.0, 0.0, 0.0, 0.0, 0.0, 0.0, 0.0, 0.0, 0.0, 0.0, 0.0, 0.0, 0.0, 0.0, 0.0, 0.0, 0.0, 0.0, 0.0, 0.0, 0.0, 0.0, 0.0, 0.0, 0.0, 0.0, 0.0, 0.0, 0.0, 0.0, 0.0, 0.0, 0.0, 0.0, 0.0, 0.0, 0.0, 0.0, 0.0, 0.0, 0.0, 0.0, 0.0, 0.0, 0.0, 0.0, 0.0, 0.0, 0.0, 0.0, 0.0, 0.0, 0.0, 0.0, 0.0, 0.0, 0.0, 0.0, 0.0, 0.0, 0.0, 0.0, 0.0, 0.0, 0.0, 0.0, 0.0, 0.0, 0.0, 0.0, 0.0, 0.0, 0.0, 0.0, 0.0, 0.0, 0.0, 0.0, 0.0, 0.0, 0.0, 0.0, 0.0, 0.0, 0.0, 0.0, 0.0, 0.0, 0.0, 0.0, 0.0, 0.0, 0.0, 0.0, 0.0, 0.0, 0.0, 0.0, 0.0, 0.0, 0.0, 0.0, 0.0, 0.0, 0.0, 0.0, 0.0, 0.0, 0.01784, 0.8702, 0.01567, 0.8702, 0.01567, 0.9124, 0.01784, 0.9124, 0.0, 0.0, 0.0, 0.0, 0.0, 0.0, 0.0, 0.0, 0.0, 0.0, 0.0, 0.0, 0.0, 0.0, 0.0, 0.0, 0.0, 0.0, 0.0, 0.0, 0.0, 0.0, 0.0, 0.0, 0.03353, 0.9124, 0.03569, 0.9124, 0.03569, 0.8702, 0.03353, 0.8702, 0.01343, 0.9124, 0.0156, 0.9124, 0.0156, 0.8702, 0.01343, 0.8702, 0.04022, 0.8696, 0.04022, 0.8717, 0.04239, 0.8717, 0.04239, 0.8696, 0.04685, 0.8717, 0.04685, 0.8696, 0.04469, 0.8696, 0.04469, 0.8717, 0.02237, 0.8702, 0.02237, 0.9124, 0.02453, 0.9124, 0.02453, 0.8702, 0.04909, 0.8717, 0.04909, 0.8696, 0.04692, 0.8696, 0.04692, 0.8717, 0.0, 0.0, 0.0, 0.0, 0.0, 0.0, 0.0, 0.0, 0.0, 0.0, 0.0, 0.0, 0.0, 0.0, 0.0, 0.0, 0.0, 0.0, 0.0, 0.0, 0.0, 0.0, 0.0, 0.0, 0.0, 0.0, 0.0, 0.0, 0.0, 0.0, 0.0, 0.0, 0.0179, 0.9124, 0.02007, 0.9124, 0.02007, 0.8702, 0.0179, 0.8702, 0.01114, 0.8702, 0.008967, 0.8702, 0.008967, 0.9124, 0.01114, 0.9124, 3.253e-05, 0.9124, 0.002201, 0.9124, 0.002201, 0.8702, 3.253e-05, 0.8702, 0.04246, 0.8696, 0.04246, 0.8717, 0.04462, 0.8717, 0.04462, 0.8696, 0.0246, 0.8702, 0.0246, 0.9124, 0.02677, 0.9124, 0.02677, 0.8702, 0.02683, 0.9124, 0.029, 0.9124, 0.029, 0.8702, 0.02683, 0.8702, 0.03576, 0.8696, 0.03576, 0.8717, 0.03793, 0.8717, 0.03793, 0.8696, 0.05132, 0.8717, 0.05132, 0.8696, 0.04915, 0.8696, 0.04915, 0.8717, 0.01337, 0.8702, 0.0112, 0.8702, 0.0112, 0.9124, 0.01337, 0.9124, 0.002266, 0.9124, 0.004435, 0.9124, 0.004435, 0.8702, 0.002266, 0.8702, 0.03129, 0.8702, 0.03129, 0.9124, 0.03346, 0.9124, 0.03346, 0.8702, 0.02013, 0.9124, 0.0223, 0.9124, 0.0223, 0.8702, 0.02013, 0.8702, 0.006669, 0.8702, 0.0045, 0.8702, 0.0045, 0.9124, 0.006669, 0.9124, 0.006734, 0.9124, 0.008902, 0.9124, 0.008902, 0.8702, 0.006734, 0.8702, 0.05138, 0.8696, 0.05138, 0.8717, 0.05355, 0.8717, 0.05355, 0.8696, 0.04016, 0.8717, 0.04016, 0.8696, 0.03799, 0.8696, 0.03799, 0.8717])
me_cube_002.materials.append(mat_material)
me_cube_002.use_remesh_preserve_volume = False
me_cube_002.use_remesh_preserve_attributes = False
me_cube_002.use_mirror_vertex_groups = False
me_cube_002.use_paint_bone_selection = False
me_cube_002.use_paint_mask = True
me_cube_002.update()

# ---- objects
ob_sm_casier = bpy.data.objects.new('SM_casier', me_cube_002)

# ---- transforms, parenting, visibility, modifiers, constraints
ob_sm_casier.location = (0.0, 0.0, 0.0)
ob_sm_casier.lock_rotations_4d = False
ob_sm_casier.empty_display_type = 'ARROWS'
ob_sm_casier.lineart.crease_threshold = 0.0

# ---- collection membership
col_collection.objects.link(ob_sm_casier)

# ---- scene / render settings (as saved in the file)
scene.frame_start = 1; scene.frame_end = 250; scene.frame_set(1)
scene.render.engine = 'BLENDER_EEVEE_NEXT'
scene.cycles.use_denoising = False
scene.cycles.samples = 128
scene.cycles.sampling_pattern = 'TABULATED_SOBOL'
scene.cycles.use_adaptive_sampling = False
scene.cycles.use_light_tree = False
scene.view_settings.view_transform = 'Filmic'
bpy.context.view_layer.update()

# ---- added for rendering (the .blend has no active camera and no usable light): camera, sun
cam_auto = bpy.data.cameras.new('AutoCamera')
cam_auto.lens = 50.0
cam_auto.sensor_width = 36.0
cam_auto.clip_end = 1000.0
ob_auto_camera = bpy.data.objects.new('AutoCamera', cam_auto)
scene.collection.objects.link(ob_auto_camera)
ob_auto_camera.location = (2.58456, -2.62508, 1.74765)
ob_auto_camera.rotation_euler = (1.09748, -7.21219e-08, 0.694738)
scene.camera = ob_auto_camera
light_auto_sun = bpy.data.lights.new('AutoSun', 'SUN')
light_auto_sun.energy = 3.0
light_auto_sun.angle = 0.0523599
ob_auto_sun = bpy.data.objects.new('AutoSun', light_auto_sun)
scene.collection.objects.link(ob_auto_sun)
ob_auto_sun.rotation_euler = (0.872665, 0.174533, 0.523599)
bpy.context.view_layer.update()
